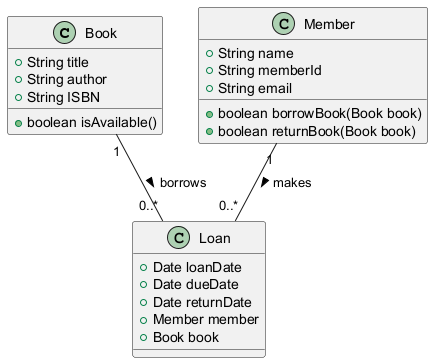

The diagram above was rendered by PlantUML. Its source (embedded in the PNG):
@startuml
class Book {
    +String title
    +String author
    +String ISBN
    +boolean isAvailable()
}

class Member {
    +String name
    +String memberId
    +String email
    +boolean borrowBook(Book book)
    +boolean returnBook(Book book)
}

class Loan {
    +Date loanDate
    +Date dueDate
    +Date returnDate
    +Member member
    +Book book
}

Book "1" -- "0..*" Loan : borrows >
Member "1" -- "0..*" Loan : makes >
@enduml